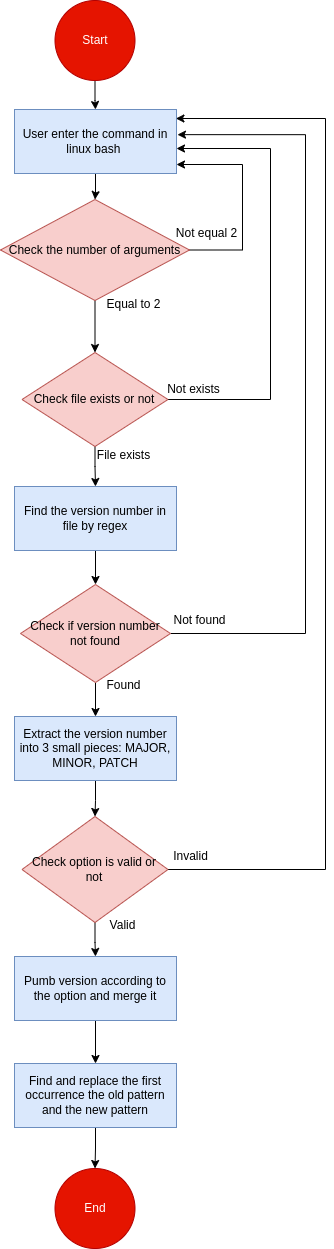

The diagram above was exported from draw.io. Its source (the exported page's mxGraphModel, read from the mxfile embedded in the PNG):
<mxGraphModel dx="1125" dy="671" grid="0" gridSize="10" guides="1" tooltips="1" connect="1" arrows="1" fold="1" page="1" pageScale="1" pageWidth="827" pageHeight="1169" math="0" shadow="0">
  <root>
    <mxCell id="0" />
    <mxCell id="1" parent="0" />
    <mxCell id="5JWEBU3tS5A3q21HyeEx-4" style="edgeStyle=orthogonalEdgeStyle;rounded=0;orthogonalLoop=1;jettySize=auto;html=1;exitX=0.5;exitY=1;exitDx=0;exitDy=0;" edge="1" parent="1" source="4ggS-yaLIirTa_GPlJjH-1" target="4ggS-yaLIirTa_GPlJjH-3">
      <mxGeometry relative="1" as="geometry" />
    </mxCell>
    <mxCell id="4ggS-yaLIirTa_GPlJjH-1" value="Start" style="ellipse;whiteSpace=wrap;html=1;aspect=fixed;fillColor=#e51400;fontColor=#ffffff;strokeColor=#B20000;" parent="1" vertex="1">
      <mxGeometry x="307.5" y="259" width="80" height="80" as="geometry" />
    </mxCell>
    <mxCell id="5JWEBU3tS5A3q21HyeEx-5" style="edgeStyle=orthogonalEdgeStyle;rounded=0;orthogonalLoop=1;jettySize=auto;html=1;" edge="1" parent="1" source="4ggS-yaLIirTa_GPlJjH-3" target="4ggS-yaLIirTa_GPlJjH-4">
      <mxGeometry relative="1" as="geometry" />
    </mxCell>
    <mxCell id="4ggS-yaLIirTa_GPlJjH-3" value="User enter the command in linux bash&amp;nbsp;" style="rounded=0;whiteSpace=wrap;html=1;fillColor=#dae8fc;strokeColor=#6c8ebf;" parent="1" vertex="1">
      <mxGeometry x="267" y="368" width="162" height="64" as="geometry" />
    </mxCell>
    <mxCell id="5JWEBU3tS5A3q21HyeEx-6" style="edgeStyle=orthogonalEdgeStyle;rounded=0;orthogonalLoop=1;jettySize=auto;html=1;exitX=0.5;exitY=1;exitDx=0;exitDy=0;" edge="1" parent="1" source="4ggS-yaLIirTa_GPlJjH-4" target="Q5E84o6E8z_XiKe-6wWZ-1">
      <mxGeometry relative="1" as="geometry" />
    </mxCell>
    <mxCell id="5JWEBU3tS5A3q21HyeEx-14" style="edgeStyle=orthogonalEdgeStyle;rounded=0;orthogonalLoop=1;jettySize=auto;html=1;" edge="1" parent="1" source="4ggS-yaLIirTa_GPlJjH-4" target="4ggS-yaLIirTa_GPlJjH-3">
      <mxGeometry relative="1" as="geometry">
        <mxPoint x="547.5" y="399" as="targetPoint" />
        <Array as="points">
          <mxPoint x="495" y="509" />
          <mxPoint x="495" y="423" />
        </Array>
      </mxGeometry>
    </mxCell>
    <mxCell id="4ggS-yaLIirTa_GPlJjH-4" value="Check the number of arguments" style="rhombus;whiteSpace=wrap;html=1;fillColor=#f8cecc;strokeColor=#b85450;" parent="1" vertex="1">
      <mxGeometry x="253" y="458" width="189" height="101" as="geometry" />
    </mxCell>
    <mxCell id="5JWEBU3tS5A3q21HyeEx-7" style="edgeStyle=orthogonalEdgeStyle;rounded=0;orthogonalLoop=1;jettySize=auto;html=1;" edge="1" parent="1" source="Q5E84o6E8z_XiKe-6wWZ-1" target="Q5E84o6E8z_XiKe-6wWZ-2">
      <mxGeometry relative="1" as="geometry" />
    </mxCell>
    <mxCell id="5JWEBU3tS5A3q21HyeEx-15" style="edgeStyle=orthogonalEdgeStyle;rounded=0;orthogonalLoop=1;jettySize=auto;html=1;" edge="1" parent="1" source="Q5E84o6E8z_XiKe-6wWZ-1" target="4ggS-yaLIirTa_GPlJjH-3">
      <mxGeometry relative="1" as="geometry">
        <mxPoint x="563.3333333333335" y="367.3333333333335" as="targetPoint" />
        <Array as="points">
          <mxPoint x="523" y="658" />
          <mxPoint x="523" y="407" />
        </Array>
      </mxGeometry>
    </mxCell>
    <mxCell id="Q5E84o6E8z_XiKe-6wWZ-1" value="Check file exists or not" style="rhombus;whiteSpace=wrap;html=1;fillColor=#f8cecc;strokeColor=#b85450;" parent="1" vertex="1">
      <mxGeometry x="274.5" y="611" width="146" height="94" as="geometry" />
    </mxCell>
    <mxCell id="5JWEBU3tS5A3q21HyeEx-8" style="edgeStyle=orthogonalEdgeStyle;rounded=0;orthogonalLoop=1;jettySize=auto;html=1;exitX=0.5;exitY=1;exitDx=0;exitDy=0;" edge="1" parent="1" source="Q5E84o6E8z_XiKe-6wWZ-2" target="Q5E84o6E8z_XiKe-6wWZ-3">
      <mxGeometry relative="1" as="geometry" />
    </mxCell>
    <mxCell id="Q5E84o6E8z_XiKe-6wWZ-2" value="Find the version number in file by regex" style="rounded=0;whiteSpace=wrap;html=1;fillColor=#dae8fc;strokeColor=#6c8ebf;" parent="1" vertex="1">
      <mxGeometry x="267" y="745" width="162" height="64" as="geometry" />
    </mxCell>
    <mxCell id="5JWEBU3tS5A3q21HyeEx-9" style="edgeStyle=orthogonalEdgeStyle;rounded=0;orthogonalLoop=1;jettySize=auto;html=1;exitX=0.5;exitY=1;exitDx=0;exitDy=0;" edge="1" parent="1" source="Q5E84o6E8z_XiKe-6wWZ-3" target="Q5E84o6E8z_XiKe-6wWZ-4">
      <mxGeometry relative="1" as="geometry" />
    </mxCell>
    <mxCell id="5JWEBU3tS5A3q21HyeEx-18" style="edgeStyle=orthogonalEdgeStyle;rounded=0;orthogonalLoop=1;jettySize=auto;html=1;entryX=1.006;entryY=0.393;entryDx=0;entryDy=0;entryPerimeter=0;" edge="1" parent="1" source="Q5E84o6E8z_XiKe-6wWZ-3" target="4ggS-yaLIirTa_GPlJjH-3">
      <mxGeometry relative="1" as="geometry">
        <mxPoint x="458" y="338" as="targetPoint" />
        <Array as="points">
          <mxPoint x="558" y="892" />
          <mxPoint x="558" y="393" />
        </Array>
      </mxGeometry>
    </mxCell>
    <mxCell id="Q5E84o6E8z_XiKe-6wWZ-3" value="Check if version number not found" style="rhombus;whiteSpace=wrap;html=1;fillColor=#f8cecc;strokeColor=#b85450;" parent="1" vertex="1">
      <mxGeometry x="273" y="843" width="150" height="98" as="geometry" />
    </mxCell>
    <mxCell id="5JWEBU3tS5A3q21HyeEx-10" style="edgeStyle=orthogonalEdgeStyle;rounded=0;orthogonalLoop=1;jettySize=auto;html=1;exitX=0.5;exitY=1;exitDx=0;exitDy=0;" edge="1" parent="1" source="Q5E84o6E8z_XiKe-6wWZ-4" target="Q5E84o6E8z_XiKe-6wWZ-5">
      <mxGeometry relative="1" as="geometry" />
    </mxCell>
    <mxCell id="Q5E84o6E8z_XiKe-6wWZ-4" value="Extract the version number into 3 small pieces: MAJOR, MINOR, PATCH" style="rounded=0;whiteSpace=wrap;html=1;fillColor=#dae8fc;strokeColor=#6c8ebf;" parent="1" vertex="1">
      <mxGeometry x="267" y="975" width="162" height="64" as="geometry" />
    </mxCell>
    <mxCell id="5JWEBU3tS5A3q21HyeEx-11" style="edgeStyle=orthogonalEdgeStyle;rounded=0;orthogonalLoop=1;jettySize=auto;html=1;exitX=0.5;exitY=1;exitDx=0;exitDy=0;" edge="1" parent="1" source="Q5E84o6E8z_XiKe-6wWZ-5" target="5JWEBU3tS5A3q21HyeEx-2">
      <mxGeometry relative="1" as="geometry" />
    </mxCell>
    <mxCell id="5JWEBU3tS5A3q21HyeEx-17" style="edgeStyle=orthogonalEdgeStyle;rounded=0;orthogonalLoop=1;jettySize=auto;html=1;entryX=0.996;entryY=0.133;entryDx=0;entryDy=0;entryPerimeter=0;" edge="1" parent="1" source="Q5E84o6E8z_XiKe-6wWZ-5" target="4ggS-yaLIirTa_GPlJjH-3">
      <mxGeometry relative="1" as="geometry">
        <mxPoint x="609.1666666666667" y="379.00000000000006" as="targetPoint" />
        <Array as="points">
          <mxPoint x="578" y="1128" />
          <mxPoint x="578" y="377" />
          <mxPoint x="428" y="377" />
        </Array>
      </mxGeometry>
    </mxCell>
    <mxCell id="Q5E84o6E8z_XiKe-6wWZ-5" value="Check option is valid or not" style="rhombus;whiteSpace=wrap;html=1;fillColor=#f8cecc;strokeColor=#b85450;" parent="1" vertex="1">
      <mxGeometry x="274.5" y="1075" width="146" height="106" as="geometry" />
    </mxCell>
    <mxCell id="5JWEBU3tS5A3q21HyeEx-1" value="End&lt;br&gt;" style="ellipse;whiteSpace=wrap;html=1;aspect=fixed;fillColor=#e51400;fontColor=#ffffff;strokeColor=#B20000;" vertex="1" parent="1">
      <mxGeometry x="307.5" y="1427" width="80" height="80" as="geometry" />
    </mxCell>
    <mxCell id="5JWEBU3tS5A3q21HyeEx-12" style="edgeStyle=orthogonalEdgeStyle;rounded=0;orthogonalLoop=1;jettySize=auto;html=1;exitX=0.5;exitY=1;exitDx=0;exitDy=0;" edge="1" parent="1" source="5JWEBU3tS5A3q21HyeEx-2" target="5JWEBU3tS5A3q21HyeEx-3">
      <mxGeometry relative="1" as="geometry" />
    </mxCell>
    <mxCell id="5JWEBU3tS5A3q21HyeEx-2" value="Pumb version according to the option and merge it" style="rounded=0;whiteSpace=wrap;html=1;fillColor=#dae8fc;strokeColor=#6c8ebf;" vertex="1" parent="1">
      <mxGeometry x="267" y="1215" width="162" height="64" as="geometry" />
    </mxCell>
    <mxCell id="5JWEBU3tS5A3q21HyeEx-13" style="edgeStyle=orthogonalEdgeStyle;rounded=0;orthogonalLoop=1;jettySize=auto;html=1;exitX=0.5;exitY=1;exitDx=0;exitDy=0;" edge="1" parent="1" source="5JWEBU3tS5A3q21HyeEx-3" target="5JWEBU3tS5A3q21HyeEx-1">
      <mxGeometry relative="1" as="geometry" />
    </mxCell>
    <mxCell id="5JWEBU3tS5A3q21HyeEx-3" value="Find and replace the first occurrence the old pattern and the new pattern" style="rounded=0;whiteSpace=wrap;html=1;fillColor=#dae8fc;strokeColor=#6c8ebf;" vertex="1" parent="1">
      <mxGeometry x="267" y="1322" width="162" height="64" as="geometry" />
    </mxCell>
    <mxCell id="5JWEBU3tS5A3q21HyeEx-19" value="Invalid" style="text;html=1;align=center;verticalAlign=middle;resizable=0;points=[];autosize=1;strokeColor=none;fillColor=none;" vertex="1" parent="1">
      <mxGeometry x="420.5" y="1106" width="45" height="18" as="geometry" />
    </mxCell>
    <mxCell id="5JWEBU3tS5A3q21HyeEx-20" value="Valid" style="text;html=1;align=center;verticalAlign=middle;resizable=0;points=[];autosize=1;strokeColor=none;fillColor=none;" vertex="1" parent="1">
      <mxGeometry x="357" y="1175" width="36" height="18" as="geometry" />
    </mxCell>
    <mxCell id="5JWEBU3tS5A3q21HyeEx-21" value="Not found" style="text;html=1;align=center;verticalAlign=middle;resizable=0;points=[];autosize=1;strokeColor=none;fillColor=none;" vertex="1" parent="1">
      <mxGeometry x="420.5" y="870" width="62" height="18" as="geometry" />
    </mxCell>
    <mxCell id="5JWEBU3tS5A3q21HyeEx-22" value="Found" style="text;html=1;align=center;verticalAlign=middle;resizable=0;points=[];autosize=1;strokeColor=none;fillColor=none;" vertex="1" parent="1">
      <mxGeometry x="354" y="935" width="44" height="18" as="geometry" />
    </mxCell>
    <mxCell id="5JWEBU3tS5A3q21HyeEx-23" value="Not exists" style="text;html=1;align=center;verticalAlign=middle;resizable=0;points=[];autosize=1;strokeColor=none;fillColor=none;" vertex="1" parent="1">
      <mxGeometry x="414" y="639" width="63" height="18" as="geometry" />
    </mxCell>
    <mxCell id="5JWEBU3tS5A3q21HyeEx-24" value="File exists" style="text;html=1;align=center;verticalAlign=middle;resizable=0;points=[];autosize=1;strokeColor=none;fillColor=none;" vertex="1" parent="1">
      <mxGeometry x="344.5" y="705" width="63" height="18" as="geometry" />
    </mxCell>
    <mxCell id="5JWEBU3tS5A3q21HyeEx-25" value="Not equal 2" style="text;html=1;align=center;verticalAlign=middle;resizable=0;points=[];autosize=1;strokeColor=none;fillColor=none;" vertex="1" parent="1">
      <mxGeometry x="423" y="483" width="71" height="18" as="geometry" />
    </mxCell>
    <mxCell id="5JWEBU3tS5A3q21HyeEx-26" value="Equal to 2" style="text;html=1;align=center;verticalAlign=middle;resizable=0;points=[];autosize=1;strokeColor=none;fillColor=none;" vertex="1" parent="1">
      <mxGeometry x="354" y="554" width="64" height="18" as="geometry" />
    </mxCell>
  </root>
</mxGraphModel>